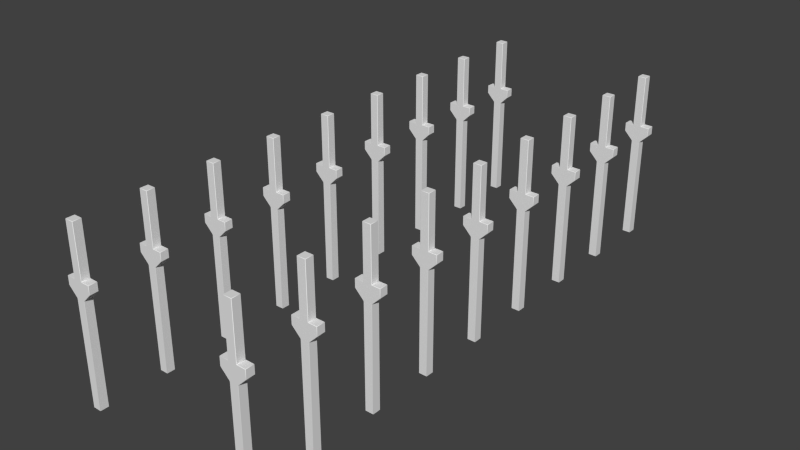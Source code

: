 # Source: l2_env_column.blend  (saved by Blender 2.69.10; exported with 4.5.12 LTS)
import bpy
from mathutils import Matrix  # noqa: F401  (used for matrix-valued properties, if any)

bpy.ops.wm.read_factory_settings(use_empty=True)
scene = bpy.context.scene
scene.name = 'Scene'

# ---- collections
col_collection_1 = bpy.data.collections.new('Collection 1'); scene.collection.children.link(col_collection_1)
col_collection_1.hide_render = True
col_collection_1.hide_viewport = True
col_collection_2 = bpy.data.collections.new('Collection 2'); scene.collection.children.link(col_collection_2)
col_collection_2.hide_render = True
col_collection_2.hide_viewport = True
col_collection_3 = bpy.data.collections.new('Collection 3'); scene.collection.children.link(col_collection_3)
col_collection_3.hide_render = True
col_collection_3.hide_viewport = True
col_collection_4 = bpy.data.collections.new('Collection 4'); scene.collection.children.link(col_collection_4)
col_collection_4.hide_render = True
col_collection_4.hide_viewport = True
col_collection_5 = bpy.data.collections.new('Collection 5'); scene.collection.children.link(col_collection_5)

# ---- world
world_world = bpy.data.worlds.new('World'); scene.world = world_world
world_world.color = (0.05088, 0.05088, 0.05088)
world_world.use_sun_shadow = False
world_world.sun_shadow_jitter_overblur = 0.0
world_world.cycles.sampling_method = 'MANUAL'
world_world.cycles.sample_map_resolution = 256

# ---- meshes
me_lowpolyraw = bpy.data.meshes.new('LowPolyRaw')
me_lowpolyraw.from_pydata([(0.25, -0.25, 0.0), (-0.25, -0.25, 0.0), (0.25, 0.25, 0.0), (-0.25, 0.25, 0.0), (0.25, -0.25, 10.0), (-0.25, -0.25, 10.0), (0.25, 0.25, 10.0), (-0.25, 0.25, 10.0), (0.25, -0.25, 6.0), (0.25, 0.25, 6.0), (-0.25, 0.25, 6.0), (-0.25, -0.25, 6.0), (0.25, 0.25, 7.0), (-0.25, -0.25, 7.0), (0.25, -0.25, 7.0), (-0.25, 0.25, 7.0), (0.25, 0.25, 6.5), (-0.25, -0.25, 6.5), (0.25, -0.25, 6.5), (-0.25, 0.25, 6.5), (0.75, 0.25, 7.0), (0.75, -0.25, 7.0), (0.75, 0.25, 6.5), (0.75, -0.25, 6.5), (-0.75, -0.25, 7.0), (-0.75, 0.25, 7.0), (-0.75, -0.25, 6.5), (-0.75, 0.25, 6.5)], [], [(1, 3, 2, 0), (5, 4, 6, 7), (14, 12, 6, 4), (15, 13, 5, 7), (12, 15, 7, 6), (13, 14, 4, 5), (0, 2, 9, 8), (3, 1, 11, 10), (2, 3, 10, 9), (1, 0, 8, 11), (16, 12, 20, 22), (17, 13, 24, 26), (16, 19, 15, 12), (17, 18, 14, 13), (14, 18, 23, 21), (15, 19, 27, 25), (9, 10, 19, 16), (11, 8, 18, 17), (23, 22, 20, 21), (12, 14, 21, 20), (10, 11, 26, 27), (17, 26, 11), (27, 26, 24, 25), (10, 27, 19), (13, 15, 25, 24), (8, 9, 22, 23), (16, 22, 9), (8, 23, 18)])
_uv = me_lowpolyraw.uv_layers.new(name='UVMap')
_uv.uv.foreach_set('vector', [0.6674, 0.5, 0.6674, 0.4167, 0.7507, 0.4167, 0.7507, 0.5, 0.6674, 0.3683, 0.6674, 0.285, 0.7507, 0.285, 0.7507, 0.3683, 0.4171, 0.0001906, 0.5004, 0.0001903, 0.5004, 0.5, 0.4171, 0.5, 0.5837, 0.0001902, 0.667, 0.0001899, 0.667, 0.5, 0.5837, 0.5, 0.5004, 0.0001903, 0.5837, 0.0001902, 0.5837, 0.5, 0.5004, 0.5, 0.3338, 0.0001907, 0.4171, 0.0001906, 0.4171, 0.5, 0.3338, 0.5, 0.08349, 0.0001902, 0.1668, 0.0001901, 0.1668, 0.9998, 0.08349, 0.9998, 0.2501, 0.00019, 0.3334, 0.0001899, 0.3334, 0.9998, 0.2501, 0.9998, 0.1668, 0.0001901, 0.2501, 0.00019, 0.2501, 0.9998, 0.1668, 0.9998, 0.0001899, 0.0001904, 0.08349, 0.0001902, 0.08349, 0.9998, 0.0001921, 0.9998, 0.4516, 0.6771, 0.5105, 0.6182, 0.5694, 0.6771, 0.5105, 0.736, 0.6531, 0.5837, 0.6531, 0.667, 0.5698, 0.667, 0.5698, 0.5837, 0.4516, 0.6771, 0.3927, 0.6182, 0.4516, 0.5593, 0.5105, 0.6182, 0.6531, 0.5837, 0.7364, 0.5837, 0.7364, 0.667, 0.6531, 0.667, 0.7364, 0.667, 0.7364, 0.5837, 0.8197, 0.5837, 0.8197, 0.667, 0.4516, 0.5593, 0.3927, 0.6182, 0.3338, 0.5593, 0.3927, 0.5004, 0.3927, 0.736, 0.3338, 0.6771, 0.3927, 0.6182, 0.4516, 0.6771, 0.6531, 0.5004, 0.7364, 0.5004, 0.7364, 0.5837, 0.6531, 0.5837, 0.6674, 0.118, 0.7507, 0.118, 0.7507, 0.2013, 0.6674, 0.2013, 0.7507, 0.2846, 0.6674, 0.2846, 0.6674, 0.2013, 0.7507, 0.2013, 0.751, 0.0001901, 0.8343, 0.0001903, 0.8343, 0.118, 0.751, 0.118, 0.6531, 0.5837, 0.5698, 0.5837, 0.6531, 0.5004, 0.751, 0.118, 0.8343, 0.118, 0.8343, 0.2013, 0.751, 0.2013, 0.3338, 0.6771, 0.3338, 0.5593, 0.3927, 0.6182, 0.8343, 0.2846, 0.751, 0.2846, 0.751, 0.2013, 0.8343, 0.2013, 0.6674, 0.0001899, 0.7507, 0.0001902, 0.7507, 0.118, 0.6674, 0.118, 0.4516, 0.6771, 0.5105, 0.736, 0.3927, 0.736, 0.7364, 0.5004, 0.8197, 0.5837, 0.7364, 0.5837])
me_lowpolyraw.use_remesh_preserve_volume = False
me_lowpolyraw.use_remesh_preserve_attributes = False
me_lowpolyraw.use_mirror_vertex_groups = False
me_lowpolyraw.update()
me_lowpoly = bpy.data.meshes.new('LowPoly')
me_lowpoly.from_pydata([(0.25, -0.23, 0.02), (0.23, -0.25, 0.02), (0.23, -0.23, 0.0), (-0.23, -0.23, 0.0), (-0.23, -0.25, 0.02), (-0.25, -0.23, 0.02), (0.23, 0.23, 0.0), (0.23, 0.25, 0.02), (0.25, 0.23, 0.02), (-0.25, 0.23, 0.02), (-0.23, 0.25, 0.02), (-0.23, 0.23, 0.0), (0.23, -0.23, 10.0), (0.23, -0.25, 9.98), (0.25, -0.23, 9.98), (-0.25, -0.23, 9.98), (-0.23, -0.25, 9.98), (-0.23, -0.23, 10.0), (0.25, 0.23, 9.98), (0.23, 0.25, 9.98), (0.23, 0.23, 10.0), (-0.23, 0.23, 10.0), (-0.23, 0.25, 9.98), (-0.25, 0.23, 9.98), (0.23, -0.25, 6.02), (0.23, -0.25, 5.98), (0.25, -0.23, 5.98), (0.2641, -0.23, 6.014), (0.27, -0.25, 6.048), (0.25, 0.23, 5.98), (0.23, 0.25, 5.98), (0.23, 0.25, 6.02), (0.27, 0.25, 6.048), (0.2641, 0.23, 6.014), (-0.23, 0.25, 6.02), (-0.23, 0.25, 5.98), (-0.25, 0.23, 5.98), (-0.2641, 0.23, 6.014), (-0.27, 0.25, 6.048), (-0.25, -0.23, 5.98), (-0.23, -0.25, 5.98), (-0.23, -0.25, 6.02), (-0.27, -0.25, 6.048), (-0.2641, -0.23, 6.014), (0.23, 0.25, 6.98), (0.23, 0.25, 7.02), (0.25, 0.23, 7.02), (0.27, 0.23, 7.0), (0.27, 0.25, 6.98), (-0.23, -0.25, 6.98), (-0.23, -0.25, 7.02), (-0.25, -0.23, 7.02), (-0.27, -0.23, 7.0), (-0.27, -0.25, 6.98), (0.25, -0.23, 7.02), (0.23, -0.25, 7.02), (0.23, -0.25, 6.98), (0.27, -0.25, 6.98), (0.27, -0.23, 7.0), (-0.25, 0.23, 7.02), (-0.23, 0.25, 7.02), (-0.23, 0.25, 6.98), (-0.27, 0.25, 6.98), (-0.27, 0.23, 7.0), (0.27, 0.25, 6.52), (0.27, 0.25, 6.48), (0.23, 0.25, 6.48), (0.23, 0.25, 6.52), (-0.27, -0.25, 6.52), (-0.27, -0.25, 6.48), (-0.23, -0.25, 6.48), (-0.23, -0.25, 6.52), (0.23, -0.25, 6.48), (0.27, -0.25, 6.48), (0.27, -0.25, 6.52), (0.23, -0.25, 6.52), (-0.23, 0.25, 6.48), (-0.27, 0.25, 6.48), (-0.27, 0.25, 6.52), (-0.23, 0.25, 6.52), (0.73, 0.25, 6.98), (0.73, 0.23, 7.0), (0.75, 0.23, 6.98), (0.73, -0.23, 7.0), (0.73, -0.25, 6.98), (0.75, -0.23, 6.98), (0.7017, 0.25, 6.48), (0.73, 0.25, 6.52), (0.75, 0.23, 6.52), (0.7359, 0.23, 6.486), (0.75, -0.23, 6.52), (0.73, -0.25, 6.52), (0.7017, -0.25, 6.48), (0.7359, -0.23, 6.486), (-0.73, -0.25, 6.98), (-0.73, -0.23, 7.0), (-0.75, -0.23, 6.98), (-0.73, 0.23, 7.0), (-0.73, 0.25, 6.98), (-0.75, 0.23, 6.98), (-0.7359, -0.23, 6.486), (-0.7017, -0.25, 6.48), (-0.73, -0.25, 6.52), (-0.75, -0.23, 6.52), (-0.73, 0.25, 6.52), (-0.7017, 0.25, 6.48), (-0.7359, 0.23, 6.486), (-0.75, 0.23, 6.52)], [], [(0, 8, 29, 26), (54, 46, 18, 14), (59, 51, 15, 23), (45, 60, 22, 19), (27, 33, 89, 93), (17, 12, 20, 21), (4, 1, 25, 40), (7, 10, 35, 30), (50, 55, 13, 16), (9, 5, 39, 36), (52, 63, 97, 95), (57, 74, 91, 84), (64, 48, 80, 87), (68, 53, 94, 102), (62, 78, 104, 98), (90, 88, 82, 85), (65, 86, 32), (28, 92, 73), (107, 103, 96, 99), (67, 79, 61, 44), (38, 105, 77), (47, 58, 83, 81), (69, 101, 42), (71, 75, 56, 49), (41, 24, 72, 70), (37, 43, 100, 106), (31, 34, 76, 66), (0, 1, 2), (3, 4, 5), (6, 7, 8), (9, 10, 11), (12, 13, 14), (15, 16, 17), (18, 19, 20), (21, 22, 23), (24, 25, 26, 27, 28), (29, 30, 31, 32, 33), (34, 35, 36, 37, 38), (39, 40, 41, 42, 43), (44, 45, 46, 47, 48), (49, 50, 51, 52, 53), (54, 55, 56, 57, 58), (59, 60, 61, 62, 63), (64, 65, 66, 67), (68, 69, 70, 71), (72, 73, 74, 75), (76, 77, 78, 79), (80, 81, 82), (83, 84, 85), (86, 87, 88, 89), (90, 91, 92, 93), (94, 95, 96), (97, 98, 99), (100, 101, 102, 103), (104, 105, 106, 107), (1, 4, 3, 2), (6, 11, 10, 7), (11, 3, 5, 9), (2, 6, 8, 0), (12, 17, 16, 13), (19, 22, 21, 20), (23, 15, 17, 21), (14, 18, 20, 12), (25, 1, 0, 26), (45, 19, 18, 46), (35, 10, 9, 36), (50, 16, 15, 51), (54, 14, 13, 55), (29, 8, 7, 30), (59, 23, 22, 60), (39, 5, 4, 40), (33, 27, 26, 29), (43, 37, 36, 39), (34, 31, 30, 35), (24, 41, 40, 25), (65, 32, 31, 66), (69, 42, 41, 70), (72, 24, 28, 73), (76, 34, 38, 77), (46, 54, 58, 47), (51, 59, 63, 52), (60, 45, 44, 61), (55, 50, 49, 56), (67, 44, 48, 64), (71, 49, 53, 68), (74, 57, 56, 75), (78, 62, 61, 79), (83, 58, 57, 84), (97, 63, 62, 98), (79, 67, 66, 76), (75, 71, 70, 72), (81, 83, 85, 82), (87, 80, 82, 88), (90, 85, 84, 91), (88, 90, 93, 89), (73, 92, 91, 74), (86, 65, 64, 87), (47, 81, 80, 48), (42, 101, 100, 43), (37, 106, 105, 38), (95, 97, 99, 96), (102, 94, 96, 103), (107, 99, 98, 104), (103, 107, 106, 100), (77, 105, 104, 78), (101, 69, 68, 102), (52, 95, 94, 53), (32, 86, 89, 33), (27, 93, 92, 28), (3, 11, 6, 2)])
me_lowpoly.polygons.foreach_set('use_smooth', [0, 0, 0, 0, 0, 0, 0, 0, 0, 0, 0, 0, 0, 0, 0, 0, 0, 0, 0, 0, 0, 0, 0, 0, 0, 0, 0, 1, 1, 1, 1, 1, 1, 1, 1, 1, 1, 1, 1, 1, 1, 1, 1, 0, 0, 0, 0, 1, 1, 1, 1, 1, 1, 1, 1, 1, 1, 1, 1, 1, 1, 1, 1, 1, 1, 1, 1, 1, 1, 1, 1, 1, 1, 0, 0, 0, 0, 0, 0, 1, 1, 0, 0, 0, 0, 0, 0, 1, 1, 0, 0, 1, 1, 1, 1, 0, 0, 1, 1, 1, 1, 1, 1, 1, 0, 0, 1, 1, 1, 0])
_uv = me_lowpoly.uv_layers.new(name='UVMap')
_uv.uv.foreach_set('vector', [0.09511, 0.0005372, 0.1722, 0.0005642, 0.1719, 0.9997, 0.09476, 0.9997, 0.4694, 0.0002884, 0.5504, 0.0003162, 0.5502, 0.5213, 0.4692, 0.5213, 0.6495, 0.0002385, 0.7305, 0.0002662, 0.7303, 0.5212, 0.6494, 0.5212, 0.5595, 0.0002638, 0.6404, 0.0002915, 0.6403, 0.5213, 0.5593, 0.5212, 0.7526, 0.2139, 0.8514, 0.2119, 0.8386, 0.3425, 0.7636, 0.3402, 0.7445, 0.06272, 0.8029, 0.004732, 0.8627, 0.06125, 0.8043, 0.1192, 0.0005645, 0.0006449, 0.07768, 0.000672, 0.07733, 0.9998, 0.0002133, 0.9998, 0.1897, 0.0004293, 0.2668, 0.0004563, 0.2664, 0.9996, 0.1893, 0.9995, 0.3794, 0.0003126, 0.4603, 0.0003409, 0.4602, 0.5213, 0.3792, 0.5213, 0.2842, 0.0003214, 0.3613, 0.0003482, 0.361, 0.9995, 0.2839, 0.9994, 0.7515, 0.8286, 0.6515, 0.831, 0.6696, 0.744, 0.7357, 0.7472, 0.5594, 0.8897, 0.5594, 0.8068, 0.6422, 0.8068, 0.6422, 0.8897, 0.5594, 0.6118, 0.5594, 0.5289, 0.6422, 0.5289, 0.6422, 0.6118, 0.4621, 0.8068, 0.4621, 0.8897, 0.3792, 0.8897, 0.3792, 0.8068, 0.4621, 0.5289, 0.4621, 0.6118, 0.3792, 0.6118, 0.3792, 0.5289, 0.7637, 0.3464, 0.8383, 0.3485, 0.8329, 0.4232, 0.7671, 0.42, 0.5594, 0.619, 0.6371, 0.619, 0.5594, 0.6968, 0.5594, 0.7218, 0.6371, 0.7996, 0.5594, 0.7996, 0.6664, 0.6661, 0.741, 0.6682, 0.7356, 0.7429, 0.6698, 0.7397, 0.5522, 0.6118, 0.4693, 0.6118, 0.4693, 0.5289, 0.5522, 0.5289, 0.4621, 0.6968, 0.3843, 0.619, 0.4621, 0.619, 0.8488, 0.5089, 0.7488, 0.5113, 0.767, 0.4243, 0.833, 0.4275, 0.4621, 0.7996, 0.3843, 0.7996, 0.4621, 0.7218, 0.4693, 0.8068, 0.5522, 0.8068, 0.5522, 0.8897, 0.4693, 0.8897, 0.4693, 0.7168, 0.5522, 0.7168, 0.5522, 0.7996, 0.4693, 0.7996, 0.6553, 0.5337, 0.7541, 0.5316, 0.7413, 0.6622, 0.6663, 0.6599, 0.5522, 0.7019, 0.4693, 0.7019, 0.4693, 0.619, 0.5522, 0.619, 0.8297, 0.6453, 0.8237, 0.6453, 0.8266, 0.6408, 0.7668, 0.5842, 0.7623, 0.5875, 0.7623, 0.5813, 0.8849, 0.5828, 0.8894, 0.5796, 0.8894, 0.5857, 0.822, 0.5217, 0.828, 0.5217, 0.8251, 0.5263, 0.8029, 0.004732, 0.7997, 0.0002133, 0.8058, 0.0002134, 0.74, 0.06595, 0.74, 0.05981, 0.7445, 0.06272, 0.8672, 0.05803, 0.8672, 0.06416, 0.8627, 0.06125, 0.8043, 0.1192, 0.8075, 0.1238, 0.8014, 0.1238, 0.7446, 0.2112, 0.7479, 0.2037, 0.7532, 0.2061, 0.7526, 0.2139, 0.7476, 0.2207, 0.8507, 0.2044, 0.8558, 0.202, 0.8592, 0.2092, 0.8564, 0.2185, 0.8514, 0.2119, 0.6472, 0.531, 0.6505, 0.5234, 0.6558, 0.5258, 0.6553, 0.5337, 0.6502, 0.5405, 0.7534, 0.5241, 0.7585, 0.5217, 0.7618, 0.5289, 0.759, 0.5383, 0.7541, 0.5316, 0.8592, 0.5135, 0.8526, 0.5184, 0.8481, 0.5148, 0.8488, 0.5089, 0.8542, 0.5069, 0.7618, 0.8332, 0.7553, 0.8381, 0.7507, 0.8345, 0.7515, 0.8286, 0.7569, 0.8266, 0.7497, 0.5169, 0.7463, 0.5213, 0.74, 0.5165, 0.7435, 0.5095, 0.7488, 0.5113, 0.6523, 0.8366, 0.6489, 0.841, 0.6427, 0.8362, 0.6462, 0.8292, 0.6515, 0.831, 0.5594, 0.6118, 0.5594, 0.619, 0.5522, 0.619, 0.5522, 0.6118, 0.4621, 0.8068, 0.4621, 0.7996, 0.4693, 0.7996, 0.4693, 0.8068, 0.5522, 0.7996, 0.5594, 0.7996, 0.5594, 0.8068, 0.5522, 0.8068, 0.4693, 0.619, 0.4621, 0.619, 0.4621, 0.6118, 0.4693, 0.6118, 0.8377, 0.4251, 0.833, 0.4275, 0.8329, 0.4232, 0.767, 0.4243, 0.7624, 0.4218, 0.7671, 0.42, 0.8444, 0.3386, 0.8433, 0.3478, 0.8383, 0.3485, 0.8386, 0.3425, 0.7637, 0.3464, 0.7586, 0.3455, 0.7578, 0.3361, 0.7636, 0.3402, 0.7404, 0.7449, 0.7357, 0.7472, 0.7356, 0.7429, 0.6696, 0.744, 0.6651, 0.7415, 0.6698, 0.7397, 0.7413, 0.6622, 0.747, 0.6583, 0.7459, 0.6675, 0.741, 0.6682, 0.6613, 0.6652, 0.6605, 0.6558, 0.6663, 0.6599, 0.6664, 0.6661, 0.8237, 0.6453, 0.7623, 0.5875, 0.7668, 0.5842, 0.8266, 0.6408, 0.8849, 0.5828, 0.8251, 0.5263, 0.828, 0.5217, 0.8894, 0.5796, 0.8251, 0.5263, 0.7668, 0.5842, 0.7623, 0.5813, 0.822, 0.5217, 0.8266, 0.6408, 0.8849, 0.5828, 0.8894, 0.5857, 0.8297, 0.6453, 0.8029, 0.004732, 0.7445, 0.06272, 0.74, 0.05981, 0.7997, 0.0002133, 0.8672, 0.06416, 0.8075, 0.1238, 0.8043, 0.1192, 0.8627, 0.06125, 0.8014, 0.1238, 0.74, 0.06595, 0.7445, 0.06272, 0.8043, 0.1192, 0.8058, 0.0002134, 0.8672, 0.05803, 0.8627, 0.06125, 0.8029, 0.004732, 0.07733, 0.9998, 0.07768, 0.000672, 0.09511, 0.0005372, 0.09476, 0.9997, 0.5595, 0.0002638, 0.5593, 0.5212, 0.5502, 0.5213, 0.5504, 0.0003162, 0.2664, 0.9996, 0.2668, 0.0004563, 0.2842, 0.0003214, 0.2839, 0.9994, 0.7396, 0.0002133, 0.7394, 0.5212, 0.7303, 0.5212, 0.7305, 0.0002662, 0.4694, 0.0002884, 0.4692, 0.5213, 0.4602, 0.5213, 0.4603, 0.0003409, 0.1719, 0.9997, 0.1722, 0.0005642, 0.1897, 0.0004293, 0.1893, 0.9995, 0.6495, 0.0002385, 0.6494, 0.5212, 0.6403, 0.5213, 0.6404, 0.0002915, 0.361, 0.9995, 0.3613, 0.0003482, 0.3788, 0.0002133, 0.3784, 0.9993, 0.8514, 0.2119, 0.7526, 0.2139, 0.7532, 0.2061, 0.8507, 0.2044, 0.7541, 0.5316, 0.6553, 0.5337, 0.6558, 0.5258, 0.7534, 0.5241, 0.4693, 0.7019, 0.5522, 0.7019, 0.5522, 0.7091, 0.4693, 0.7091, 0.5522, 0.7168, 0.4693, 0.7168, 0.4693, 0.7095, 0.5522, 0.7095, 0.5594, 0.619, 0.5594, 0.6968, 0.5522, 0.7019, 0.5522, 0.619, 0.4621, 0.7996, 0.4621, 0.7218, 0.4693, 0.7168, 0.4693, 0.7996, 0.5522, 0.7996, 0.5522, 0.7168, 0.5594, 0.7218, 0.5594, 0.7996, 0.4693, 0.619, 0.4693, 0.7019, 0.4621, 0.6968, 0.4621, 0.619, 0.8481, 0.5148, 0.7497, 0.5169, 0.7488, 0.5113, 0.8488, 0.5089, 0.7507, 0.8345, 0.6523, 0.8366, 0.6515, 0.831, 0.7515, 0.8286, 0.4693, 0.5217, 0.5522, 0.5217, 0.5522, 0.5289, 0.4693, 0.5289, 0.5522, 0.8969, 0.4693, 0.8969, 0.4693, 0.8897, 0.5522, 0.8897, 0.5522, 0.6118, 0.5522, 0.5289, 0.5594, 0.5289, 0.5594, 0.6118, 0.4693, 0.8068, 0.4693, 0.8897, 0.4621, 0.8897, 0.4621, 0.8068, 0.5594, 0.8068, 0.5594, 0.8897, 0.5522, 0.8897, 0.5522, 0.8068, 0.4621, 0.6118, 0.4621, 0.5289, 0.4693, 0.5289, 0.4693, 0.6118, 0.767, 0.4243, 0.7488, 0.5113, 0.7435, 0.5095, 0.7624, 0.4218, 0.6696, 0.744, 0.6515, 0.831, 0.6462, 0.8292, 0.6651, 0.7415, 0.4693, 0.6118, 0.5522, 0.6118, 0.5522, 0.619, 0.4693, 0.619, 0.5522, 0.8068, 0.4693, 0.8068, 0.4693, 0.7996, 0.5522, 0.7996, 0.833, 0.4275, 0.767, 0.4243, 0.7671, 0.42, 0.8329, 0.4232, 0.8433, 0.3478, 0.8377, 0.4251, 0.8329, 0.4232, 0.8383, 0.3485, 0.7637, 0.3464, 0.7671, 0.42, 0.7624, 0.4218, 0.7586, 0.3455, 0.8383, 0.3485, 0.7637, 0.3464, 0.7636, 0.3402, 0.8386, 0.3425, 0.5594, 0.7996, 0.6371, 0.7996, 0.6422, 0.8068, 0.5594, 0.8068, 0.6371, 0.619, 0.5594, 0.619, 0.5594, 0.6118, 0.6422, 0.6118, 0.8488, 0.5089, 0.833, 0.4275, 0.8377, 0.4251, 0.8542, 0.5069, 0.759, 0.5383, 0.747, 0.6583, 0.7413, 0.6622, 0.7541, 0.5316, 0.6553, 0.5337, 0.6663, 0.6599, 0.6605, 0.6558, 0.6502, 0.5405, 0.7357, 0.7472, 0.6696, 0.744, 0.6698, 0.7397, 0.7356, 0.7429, 0.7459, 0.6675, 0.7404, 0.7449, 0.7356, 0.7429, 0.741, 0.6682, 0.6664, 0.6661, 0.6698, 0.7397, 0.6651, 0.7415, 0.6613, 0.6652, 0.741, 0.6682, 0.6664, 0.6661, 0.6663, 0.6599, 0.7413, 0.6622, 0.4621, 0.619, 0.3843, 0.619, 0.3792, 0.6118, 0.4621, 0.6118, 0.3843, 0.7996, 0.4621, 0.7996, 0.4621, 0.8068, 0.3792, 0.8068, 0.7515, 0.8286, 0.7357, 0.7472, 0.7404, 0.7449, 0.7569, 0.8266, 0.8564, 0.2185, 0.8444, 0.3386, 0.8386, 0.3425, 0.8514, 0.2119, 0.7526, 0.2139, 0.7636, 0.3402, 0.7578, 0.3361, 0.7476, 0.2207, 0.7668, 0.5842, 0.8251, 0.5263, 0.8849, 0.5828, 0.8266, 0.6408])
me_lowpoly.use_remesh_preserve_volume = False
me_lowpoly.use_remesh_preserve_attributes = False
me_lowpoly.use_mirror_vertex_groups = False
me_lowpoly.update()
me_highpolyraw = bpy.data.meshes.new('HighPolyRaw')
me_highpolyraw.from_pydata([(0.25, -0.25, 0.0), (-0.25, -0.25, 0.0), (0.25, 0.25, 0.0), (-0.25, 0.25, 0.0), (0.25, -0.25, 10.0), (-0.25, -0.25, 10.0), (0.25, 0.25, 10.0), (-0.25, 0.25, 10.0), (0.25, -0.25, 6.0), (0.25, 0.25, 6.0), (-0.25, 0.25, 6.0), (-0.25, -0.25, 6.0), (0.25, 0.25, 7.0), (-0.25, -0.25, 7.0), (0.25, -0.25, 7.0), (-0.25, 0.25, 7.0), (0.25, 0.25, 6.5), (-0.25, -0.25, 6.5), (0.25, -0.25, 6.5), (-0.25, 0.25, 6.5), (0.75, 0.25, 7.0), (0.75, -0.25, 7.0), (0.75, 0.25, 6.5), (0.75, -0.25, 6.5), (-0.75, -0.25, 7.0), (-0.75, 0.25, 7.0), (-0.75, -0.25, 6.5), (-0.75, 0.25, 6.5), (0.16, -0.25, 0.0), (0.16, 0.25, 0.0), (0.16, -0.25, 10.0), (0.16, 0.25, 10.0), (0.16, 0.25, 6.0), (0.16, -0.25, 6.0), (0.16, 0.25, 7.0), (0.16, -0.25, 7.0), (0.16, 0.25, 6.5), (0.16, -0.25, 6.5), (-0.16, -0.25, 0.0), (-0.16, 0.25, 0.0), (-0.16, -0.25, 10.0), (-0.16, 0.25, 10.0), (-0.16, -0.25, 6.0), (-0.16, -0.25, 7.0), (-0.16, -0.25, 6.5), (-0.16, 0.25, 6.0), (-0.16, 0.25, 7.0), (-0.16, 0.25, 6.5), (0.25, -0.25, 1.0), (-0.25, 0.25, 1.0), (0.25, 0.25, 1.0), (-0.25, -0.25, 1.0), (0.16, 0.25, 1.0), (0.16, -0.25, 1.0), (-0.16, 0.25, 1.0), (-0.16, -0.25, 1.0), (0.16, 0.25, 5.0), (0.16, -0.25, 5.0), (-0.16, 0.25, 5.0), (-0.16, -0.25, 5.0), (0.25, -0.25, 5.0), (-0.25, 0.25, 5.0), (0.25, 0.25, 5.0), (-0.25, -0.25, 5.0), (0.25, 0.25, 8.0), (-0.25, -0.25, 8.0), (0.25, -0.25, 8.0), (-0.25, 0.25, 8.0), (0.16, 0.25, 8.0), (0.16, -0.25, 8.0), (-0.16, 0.25, 8.0), (-0.16, -0.25, 8.0), (0.25, 0.25, 9.0), (-0.25, -0.25, 9.0), (0.25, -0.25, 9.0), (-0.25, 0.25, 9.0), (0.16, 0.25, 9.0), (0.16, -0.25, 9.0), (-0.16, 0.25, 9.0), (-0.16, -0.25, 9.0), (0.16, 0.2, 1.0), (0.16, -0.2, 1.0), (-0.16, 0.2, 1.0), (-0.16, -0.2, 1.0), (0.16, 0.2, 5.0), (0.16, -0.2, 5.0), (-0.16, 0.2, 5.0), (-0.16, -0.2, 5.0), (0.16, 0.2, 8.0), (0.16, -0.2, 8.0), (-0.16, 0.2, 8.0), (-0.16, -0.2, 8.0), (0.16, 0.2, 9.0), (0.16, -0.2, 9.0), (-0.16, 0.2, 9.0), (-0.16, -0.2, 9.0)], [], [(28, 29, 2, 0), (30, 4, 6, 31), (74, 72, 6, 4), (75, 73, 5, 7), (78, 75, 7, 41), (77, 74, 4, 30), (60, 62, 9, 8), (61, 63, 11, 10), (58, 61, 10, 45), (57, 60, 8, 33), (16, 12, 20, 22), (17, 13, 24, 26), (47, 19, 15, 46), (37, 18, 14, 35), (14, 18, 23, 21), (15, 19, 27, 25), (45, 10, 19, 47), (33, 8, 18, 37), (23, 22, 20, 21), (12, 14, 21, 20), (10, 11, 26, 27), (17, 26, 11), (27, 26, 24, 25), (10, 27, 19), (13, 15, 25, 24), (8, 9, 22, 23), (16, 22, 9), (8, 23, 18), (38, 39, 29, 28), (40, 30, 31, 41), (72, 76, 31, 6), (79, 77, 30, 40), (62, 56, 32, 9), (59, 57, 33, 42), (16, 36, 34, 12), (44, 37, 35, 43), (9, 32, 36, 16), (42, 33, 37, 44), (76, 78, 41, 31), (56, 58, 45, 32), (36, 47, 46, 34), (32, 45, 47, 36), (1, 3, 39, 38), (5, 40, 41, 7), (73, 79, 40, 5), (63, 59, 42, 11), (17, 44, 43, 13), (11, 42, 44, 17), (0, 2, 50, 48), (3, 1, 51, 49), (39, 3, 49, 54), (28, 0, 48, 53), (2, 29, 52, 50), (38, 28, 53, 55), (29, 39, 54, 52), (1, 38, 55, 51), (48, 50, 62, 60), (49, 51, 63, 61), (54, 49, 61, 58), (53, 48, 60, 57), (50, 52, 56, 62), (53, 57, 85, 81), (76, 68, 88, 92), (51, 55, 59, 63), (14, 12, 64, 66), (15, 13, 65, 67), (46, 15, 67, 70), (35, 14, 66, 69), (12, 34, 68, 64), (43, 35, 69, 71), (34, 46, 70, 68), (13, 43, 71, 65), (66, 64, 72, 74), (67, 65, 73, 75), (70, 67, 75, 78), (69, 66, 74, 77), (64, 68, 76, 72), (58, 56, 84, 86), (59, 55, 83, 87), (65, 71, 79, 73), (83, 81, 85, 87), (80, 82, 86, 84), (91, 89, 93, 95), (88, 90, 94, 92), (77, 79, 95, 93), (55, 53, 81, 83), (68, 70, 90, 88), (79, 71, 91, 95), (69, 77, 93, 89), (54, 58, 86, 82), (57, 59, 87, 85), (78, 76, 92, 94), (56, 52, 80, 84), (52, 54, 82, 80), (71, 69, 89, 91), (70, 78, 94, 90)])
_uv = me_highpolyraw.uv_layers.new(name='UVMap')
_uv.uv.foreach_set('vector', [0.709, 0.5, 0.709, 0.4167, 0.7507, 0.4167, 0.7507, 0.5, 0.6674, 0.3266, 0.6674, 0.285, 0.7507, 0.285, 0.7507, 0.3266, 0.4171, 0.375, 0.5004, 0.375, 0.5004, 0.5, 0.4171, 0.5, 0.5837, 0.375, 0.667, 0.375, 0.667, 0.5, 0.5837, 0.5, 0.5629, 0.375, 0.5837, 0.375, 0.5837, 0.5, 0.5629, 0.5, 0.3754, 0.375, 0.4171, 0.375, 0.4171, 0.5, 0.3754, 0.5, 0.08349, 0.7499, 0.1668, 0.7499, 0.1668, 0.9998, 0.08349, 0.9998, 0.2501, 0.7499, 0.3334, 0.7499, 0.3334, 0.9998, 0.2501, 0.9998, 0.2293, 0.7499, 0.2501, 0.7499, 0.2501, 0.9998, 0.2293, 0.9998, 0.04184, 0.7499, 0.08349, 0.7499, 0.08349, 0.9998, 0.04184, 0.9998, 0.4516, 0.6771, 0.5105, 0.6182, 0.5694, 0.6771, 0.5105, 0.736, 0.6531, 0.5837, 0.6531, 0.667, 0.5698, 0.667, 0.5698, 0.5837, 0.4074, 0.6329, 0.3927, 0.6182, 0.4516, 0.5593, 0.4663, 0.574, 0.6947, 0.5837, 0.7364, 0.5837, 0.7364, 0.667, 0.6947, 0.667, 0.7364, 0.667, 0.7364, 0.5837, 0.8197, 0.5837, 0.8197, 0.667, 0.4516, 0.5593, 0.3927, 0.6182, 0.3338, 0.5593, 0.3927, 0.5004, 0.3485, 0.6918, 0.3338, 0.6771, 0.3927, 0.6182, 0.4074, 0.6329, 0.6947, 0.5004, 0.7364, 0.5004, 0.7364, 0.5837, 0.6947, 0.5837, 0.6674, 0.118, 0.7507, 0.118, 0.7507, 0.2013, 0.6674, 0.2013, 0.7507, 0.2846, 0.6674, 0.2846, 0.6674, 0.2013, 0.7507, 0.2013, 0.751, 0.0001901, 0.8343, 0.0001903, 0.8343, 0.118, 0.751, 0.118, 0.6531, 0.5837, 0.5698, 0.5837, 0.6531, 0.5004, 0.751, 0.118, 0.8343, 0.118, 0.8343, 0.2013, 0.751, 0.2013, 0.3338, 0.6771, 0.3338, 0.5593, 0.3927, 0.6182, 0.8343, 0.2846, 0.751, 0.2846, 0.751, 0.2013, 0.8343, 0.2013, 0.6674, 0.0001899, 0.7507, 0.0001902, 0.7507, 0.118, 0.6674, 0.118, 0.4516, 0.6771, 0.5105, 0.736, 0.3927, 0.736, 0.7364, 0.5004, 0.8197, 0.5837, 0.7364, 0.5837, 0.6882, 0.5, 0.6882, 0.4167, 0.709, 0.4167, 0.709, 0.5, 0.6674, 0.3475, 0.6674, 0.3266, 0.7507, 0.3266, 0.7507, 0.3475, 0.5004, 0.375, 0.542, 0.375, 0.542, 0.5, 0.5004, 0.5, 0.3546, 0.375, 0.3754, 0.375, 0.3754, 0.5, 0.3546, 0.5, 0.1668, 0.7499, 0.2084, 0.7499, 0.2084, 0.9998, 0.1668, 0.9998, 0.02102, 0.7499, 0.04184, 0.7499, 0.04184, 0.9998, 0.02102, 0.9998, 0.4516, 0.6771, 0.4221, 0.6476, 0.481, 0.5887, 0.5105, 0.6182, 0.6739, 0.5837, 0.6947, 0.5837, 0.6947, 0.667, 0.6739, 0.667, 0.3927, 0.736, 0.3632, 0.7065, 0.4221, 0.6476, 0.4516, 0.6771, 0.6739, 0.5004, 0.6947, 0.5004, 0.6947, 0.5837, 0.6739, 0.5837, 0.542, 0.375, 0.5629, 0.375, 0.5629, 0.5, 0.542, 0.5, 0.2084, 0.7499, 0.2293, 0.7499, 0.2293, 0.9998, 0.2084, 0.9998, 0.4221, 0.6476, 0.4074, 0.6329, 0.4663, 0.574, 0.481, 0.5887, 0.3632, 0.7065, 0.3485, 0.6918, 0.4074, 0.6329, 0.4221, 0.6476, 0.6674, 0.5, 0.6674, 0.4167, 0.6882, 0.4167, 0.6882, 0.5, 0.6674, 0.3683, 0.6674, 0.3475, 0.7507, 0.3475, 0.7507, 0.3683, 0.3338, 0.375, 0.3546, 0.375, 0.3546, 0.5, 0.3338, 0.5, 0.0001915, 0.7499, 0.02102, 0.7499, 0.02102, 0.9998, 0.0001921, 0.9998, 0.6531, 0.5837, 0.6739, 0.5837, 0.6739, 0.667, 0.6531, 0.667, 0.6531, 0.5004, 0.6739, 0.5004, 0.6739, 0.5837, 0.6531, 0.5837, 0.08349, 0.0001902, 0.1668, 0.0001901, 0.1668, 0.5, 0.08349, 0.5, 0.2501, 0.00019, 0.3334, 0.0001899, 0.3334, 0.5, 0.2501, 0.5, 0.2293, 0.00019, 0.2501, 0.00019, 0.2501, 0.5, 0.2293, 0.5, 0.04184, 0.0001903, 0.08349, 0.0001902, 0.08349, 0.5, 0.04184, 0.5, 0.1668, 0.0001901, 0.2084, 0.00019, 0.2084, 0.5, 0.1668, 0.5, 0.02102, 0.0001903, 0.04184, 0.0001903, 0.04184, 0.5, 0.02102, 0.5, 0.2084, 0.00019, 0.2293, 0.00019, 0.2293, 0.5, 0.2084, 0.5, 0.0001899, 0.0001904, 0.02102, 0.0001903, 0.02102, 0.5, 0.000191, 0.5, 0.08349, 0.5, 0.1668, 0.5, 0.1668, 0.7499, 0.08349, 0.7499, 0.2501, 0.5, 0.3334, 0.5, 0.3334, 0.7499, 0.2501, 0.7499, 0.2293, 0.5, 0.2501, 0.5, 0.2501, 0.7499, 0.2293, 0.7499, 0.04184, 0.5, 0.08349, 0.5, 0.08349, 0.7499, 0.04184, 0.7499, 0.1668, 0.5, 0.2084, 0.5, 0.2084, 0.7499, 0.1668, 0.7499, 0.04184, 0.5, 0.04184, 0.7499, 0.04184, 0.7499, 0.04184, 0.5, 0.542, 0.375, 0.542, 0.2501, 0.542, 0.2501, 0.542, 0.375, 0.000191, 0.5, 0.02102, 0.5, 0.02102, 0.7499, 0.0001915, 0.7499, 0.4171, 0.0001906, 0.5004, 0.0001903, 0.5004, 0.2501, 0.4171, 0.2501, 0.5837, 0.0001902, 0.667, 0.0001899, 0.667, 0.2501, 0.5837, 0.2501, 0.5629, 0.0001902, 0.5837, 0.0001902, 0.5837, 0.2501, 0.5629, 0.2501, 0.3754, 0.0001907, 0.4171, 0.0001906, 0.4171, 0.2501, 0.3754, 0.2501, 0.5004, 0.0001903, 0.542, 0.0001903, 0.542, 0.2501, 0.5004, 0.2501, 0.3546, 0.0001907, 0.3754, 0.0001907, 0.3754, 0.2501, 0.3546, 0.2501, 0.542, 0.0001903, 0.5629, 0.0001902, 0.5629, 0.2501, 0.542, 0.2501, 0.3338, 0.0001907, 0.3546, 0.0001907, 0.3546, 0.2501, 0.3338, 0.2501, 0.4171, 0.2501, 0.5004, 0.2501, 0.5004, 0.375, 0.4171, 0.375, 0.5837, 0.2501, 0.667, 0.2501, 0.667, 0.375, 0.5837, 0.375, 0.5629, 0.2501, 0.5837, 0.2501, 0.5837, 0.375, 0.5629, 0.375, 0.3754, 0.2501, 0.4171, 0.2501, 0.4171, 0.375, 0.3754, 0.375, 0.5004, 0.2501, 0.542, 0.2501, 0.542, 0.375, 0.5004, 0.375, 0.2293, 0.7499, 0.2084, 0.7499, 0.2084, 0.7499, 0.2293, 0.7499, 0.02102, 0.7499, 0.02102, 0.5, 0.02102, 0.5, 0.02102, 0.7499, 0.3338, 0.2501, 0.3546, 0.2501, 0.3546, 0.375, 0.3338, 0.375, 0.02102, 0.5, 0.04184, 0.5, 0.04184, 0.7499, 0.02102, 0.7499, 0.2084, 0.5, 0.2293, 0.5, 0.2293, 0.7499, 0.2084, 0.7499, 0.3546, 0.2501, 0.3754, 0.2501, 0.3754, 0.375, 0.3546, 0.375, 0.542, 0.2501, 0.5629, 0.2501, 0.5629, 0.375, 0.542, 0.375, 0.3754, 0.375, 0.3546, 0.375, 0.3546, 0.375, 0.3754, 0.375, 0.02102, 0.5, 0.04184, 0.5, 0.04184, 0.5, 0.02102, 0.5, 0.542, 0.2501, 0.5629, 0.2501, 0.5629, 0.2501, 0.542, 0.2501, 0.3546, 0.375, 0.3546, 0.2501, 0.3546, 0.2501, 0.3546, 0.375, 0.3754, 0.2501, 0.3754, 0.375, 0.3754, 0.375, 0.3754, 0.2501, 0.2293, 0.5, 0.2293, 0.7499, 0.2293, 0.7499, 0.2293, 0.5, 0.04184, 0.7499, 0.02102, 0.7499, 0.02102, 0.7499, 0.04184, 0.7499, 0.5629, 0.375, 0.542, 0.375, 0.542, 0.375, 0.5629, 0.375, 0.2084, 0.7499, 0.2084, 0.5, 0.2084, 0.5, 0.2084, 0.7499, 0.2084, 0.5, 0.2293, 0.5, 0.2293, 0.5, 0.2084, 0.5, 0.3546, 0.2501, 0.3754, 0.2501, 0.3754, 0.2501, 0.3546, 0.2501, 0.5629, 0.2501, 0.5629, 0.375, 0.5629, 0.375, 0.5629, 0.2501])
me_highpolyraw.use_remesh_preserve_volume = False
me_highpolyraw.use_remesh_preserve_attributes = False
me_highpolyraw.use_mirror_vertex_groups = False
me_highpolyraw.update()
me_highpoly = bpy.data.meshes.new('HighPoly')
me_highpoly.from_pydata([(0.25, -0.25, 0.0), (-0.25, -0.25, 0.0), (0.25, 0.25, 0.0), (-0.25, 0.25, 0.0), (0.25, -0.25, 10.0), (-0.25, -0.25, 10.0), (0.25, 0.25, 10.0), (-0.25, 0.25, 10.0), (0.25, -0.25, 6.0), (0.25, 0.25, 6.0), (-0.25, 0.25, 6.0), (-0.25, -0.25, 6.0), (0.25, 0.25, 7.0), (-0.25, -0.25, 7.0), (0.25, -0.25, 7.0), (-0.25, 0.25, 7.0), (0.25, 0.25, 6.5), (-0.25, -0.25, 6.5), (0.25, -0.25, 6.5), (-0.25, 0.25, 6.5), (0.75, 0.25, 7.0), (0.75, -0.25, 7.0), (0.75, 0.25, 6.5), (0.75, -0.25, 6.5), (-0.75, -0.25, 7.0), (-0.75, 0.25, 7.0), (-0.75, -0.25, 6.5), (-0.75, 0.25, 6.5), (0.16, -0.25, 0.0), (0.16, 0.25, 0.0), (0.16, -0.25, 10.0), (0.16, 0.25, 10.0), (0.16, 0.25, 6.0), (0.16, -0.25, 6.0), (0.16, 0.25, 7.0), (0.16, -0.25, 7.0), (0.16, 0.25, 6.5), (0.16, -0.25, 6.5), (-0.16, -0.25, 0.0), (-0.16, 0.25, 0.0), (-0.16, -0.25, 10.0), (-0.16, 0.25, 10.0), (-0.16, -0.25, 6.0), (-0.16, -0.25, 7.0), (-0.16, -0.25, 6.5), (-0.16, 0.25, 6.0), (-0.16, 0.25, 7.0), (-0.16, 0.25, 6.5), (0.25, -0.25, 1.0), (-0.25, 0.25, 1.0), (0.25, 0.25, 1.0), (-0.25, -0.25, 1.0), (0.16, 0.25, 1.0), (0.16, -0.25, 1.0), (-0.16, 0.25, 1.0), (-0.16, -0.25, 1.0), (0.16, 0.25, 5.0), (0.16, -0.25, 5.0), (-0.16, 0.25, 5.0), (-0.16, -0.25, 5.0), (0.25, -0.25, 5.0), (-0.25, 0.25, 5.0), (0.25, 0.25, 5.0), (-0.25, -0.25, 5.0), (0.25, 0.25, 8.0), (-0.25, -0.25, 8.0), (0.25, -0.25, 8.0), (-0.25, 0.25, 8.0), (0.16, 0.25, 8.0), (0.16, -0.25, 8.0), (-0.16, 0.25, 8.0), (-0.16, -0.25, 8.0), (0.25, 0.25, 9.0), (-0.25, -0.25, 9.0), (0.25, -0.25, 9.0), (-0.25, 0.25, 9.0), (0.16, 0.25, 9.0), (0.16, -0.25, 9.0), (-0.16, 0.25, 9.0), (-0.16, -0.25, 9.0), (0.16, 0.2, 1.0), (0.16, -0.2, 1.0), (-0.16, 0.2, 1.0), (-0.16, -0.2, 1.0), (0.16, 0.2, 5.0), (0.16, -0.2, 5.0), (-0.16, 0.2, 5.0), (-0.16, -0.2, 5.0), (0.16, 0.2, 8.0), (0.16, -0.2, 8.0), (-0.16, 0.2, 8.0), (-0.16, -0.2, 8.0), (0.16, 0.2, 9.0), (0.16, -0.2, 9.0), (-0.16, 0.2, 9.0), (-0.16, -0.2, 9.0)], [], [(28, 29, 2, 0), (30, 4, 6, 31), (74, 72, 6, 4), (75, 73, 5, 7), (78, 75, 7, 41), (77, 74, 4, 30), (60, 62, 9, 8), (61, 63, 11, 10), (58, 61, 10, 45), (57, 60, 8, 33), (16, 12, 20, 22), (17, 13, 24, 26), (47, 19, 15, 46), (37, 18, 14, 35), (14, 18, 23, 21), (15, 19, 27, 25), (45, 10, 19, 47), (33, 8, 18, 37), (23, 22, 20, 21), (12, 14, 21, 20), (10, 11, 26, 27), (17, 26, 11), (27, 26, 24, 25), (10, 27, 19), (13, 15, 25, 24), (8, 9, 22, 23), (16, 22, 9), (8, 23, 18), (38, 39, 29, 28), (40, 30, 31, 41), (72, 76, 31, 6), (79, 77, 30, 40), (62, 56, 32, 9), (59, 57, 33, 42), (16, 36, 34, 12), (44, 37, 35, 43), (9, 32, 36, 16), (42, 33, 37, 44), (76, 78, 41, 31), (56, 58, 45, 32), (36, 47, 46, 34), (32, 45, 47, 36), (1, 3, 39, 38), (5, 40, 41, 7), (73, 79, 40, 5), (63, 59, 42, 11), (17, 44, 43, 13), (11, 42, 44, 17), (0, 2, 50, 48), (3, 1, 51, 49), (39, 3, 49, 54), (28, 0, 48, 53), (2, 29, 52, 50), (38, 28, 53, 55), (29, 39, 54, 52), (1, 38, 55, 51), (48, 50, 62, 60), (49, 51, 63, 61), (54, 49, 61, 58), (53, 48, 60, 57), (50, 52, 56, 62), (53, 57, 85, 81), (76, 68, 88, 92), (51, 55, 59, 63), (14, 12, 64, 66), (15, 13, 65, 67), (46, 15, 67, 70), (35, 14, 66, 69), (12, 34, 68, 64), (43, 35, 69, 71), (34, 46, 70, 68), (13, 43, 71, 65), (66, 64, 72, 74), (67, 65, 73, 75), (70, 67, 75, 78), (69, 66, 74, 77), (64, 68, 76, 72), (58, 56, 84, 86), (59, 55, 83, 87), (65, 71, 79, 73), (83, 81, 85, 87), (80, 82, 86, 84), (91, 89, 93, 95), (88, 90, 94, 92), (77, 79, 95, 93), (55, 53, 81, 83), (68, 70, 90, 88), (79, 71, 91, 95), (69, 77, 93, 89), (54, 58, 86, 82), (57, 59, 87, 85), (78, 76, 92, 94), (56, 52, 80, 84), (52, 54, 82, 80), (71, 69, 89, 91), (70, 78, 94, 90)])
_uv = me_highpoly.uv_layers.new(name='UVMap')
_uv.uv.foreach_set('vector', [0.709, 0.5, 0.709, 0.4167, 0.7507, 0.4167, 0.7507, 0.5, 0.6674, 0.3266, 0.6674, 0.285, 0.7507, 0.285, 0.7507, 0.3266, 0.4171, 0.375, 0.5004, 0.375, 0.5004, 0.5, 0.4171, 0.5, 0.5837, 0.375, 0.667, 0.375, 0.667, 0.5, 0.5837, 0.5, 0.5629, 0.375, 0.5837, 0.375, 0.5837, 0.5, 0.5629, 0.5, 0.3754, 0.375, 0.4171, 0.375, 0.4171, 0.5, 0.3754, 0.5, 0.08349, 0.7499, 0.1668, 0.7499, 0.1668, 0.9998, 0.08349, 0.9998, 0.2501, 0.7499, 0.3334, 0.7499, 0.3334, 0.9998, 0.2501, 0.9998, 0.2293, 0.7499, 0.2501, 0.7499, 0.2501, 0.9998, 0.2293, 0.9998, 0.04184, 0.7499, 0.08349, 0.7499, 0.08349, 0.9998, 0.04184, 0.9998, 0.4516, 0.6771, 0.5105, 0.6182, 0.5694, 0.6771, 0.5105, 0.736, 0.6531, 0.5837, 0.6531, 0.667, 0.5698, 0.667, 0.5698, 0.5837, 0.4074, 0.6329, 0.3927, 0.6182, 0.4516, 0.5593, 0.4663, 0.574, 0.6947, 0.5837, 0.7364, 0.5837, 0.7364, 0.667, 0.6947, 0.667, 0.7364, 0.667, 0.7364, 0.5837, 0.8197, 0.5837, 0.8197, 0.667, 0.4516, 0.5593, 0.3927, 0.6182, 0.3338, 0.5593, 0.3927, 0.5004, 0.3485, 0.6918, 0.3338, 0.6771, 0.3927, 0.6182, 0.4074, 0.6329, 0.6947, 0.5004, 0.7364, 0.5004, 0.7364, 0.5837, 0.6947, 0.5837, 0.6674, 0.118, 0.7507, 0.118, 0.7507, 0.2013, 0.6674, 0.2013, 0.7507, 0.2846, 0.6674, 0.2846, 0.6674, 0.2013, 0.7507, 0.2013, 0.751, 0.0001901, 0.8343, 0.0001903, 0.8343, 0.118, 0.751, 0.118, 0.6531, 0.5837, 0.5698, 0.5837, 0.6531, 0.5004, 0.751, 0.118, 0.8343, 0.118, 0.8343, 0.2013, 0.751, 0.2013, 0.3338, 0.6771, 0.3338, 0.5593, 0.3927, 0.6182, 0.8343, 0.2846, 0.751, 0.2846, 0.751, 0.2013, 0.8343, 0.2013, 0.6674, 0.0001899, 0.7507, 0.0001902, 0.7507, 0.118, 0.6674, 0.118, 0.4516, 0.6771, 0.5105, 0.736, 0.3927, 0.736, 0.7364, 0.5004, 0.8197, 0.5837, 0.7364, 0.5837, 0.6882, 0.5, 0.6882, 0.4167, 0.709, 0.4167, 0.709, 0.5, 0.6674, 0.3475, 0.6674, 0.3266, 0.7507, 0.3266, 0.7507, 0.3475, 0.5004, 0.375, 0.542, 0.375, 0.542, 0.5, 0.5004, 0.5, 0.3546, 0.375, 0.3754, 0.375, 0.3754, 0.5, 0.3546, 0.5, 0.1668, 0.7499, 0.2084, 0.7499, 0.2084, 0.9998, 0.1668, 0.9998, 0.02102, 0.7499, 0.04184, 0.7499, 0.04184, 0.9998, 0.02102, 0.9998, 0.4516, 0.6771, 0.4221, 0.6476, 0.481, 0.5887, 0.5105, 0.6182, 0.6739, 0.5837, 0.6947, 0.5837, 0.6947, 0.667, 0.6739, 0.667, 0.3927, 0.736, 0.3632, 0.7065, 0.4221, 0.6476, 0.4516, 0.6771, 0.6739, 0.5004, 0.6947, 0.5004, 0.6947, 0.5837, 0.6739, 0.5837, 0.542, 0.375, 0.5629, 0.375, 0.5629, 0.5, 0.542, 0.5, 0.2084, 0.7499, 0.2293, 0.7499, 0.2293, 0.9998, 0.2084, 0.9998, 0.4221, 0.6476, 0.4074, 0.6329, 0.4663, 0.574, 0.481, 0.5887, 0.3632, 0.7065, 0.3485, 0.6918, 0.4074, 0.6329, 0.4221, 0.6476, 0.6674, 0.5, 0.6674, 0.4167, 0.6882, 0.4167, 0.6882, 0.5, 0.6674, 0.3683, 0.6674, 0.3475, 0.7507, 0.3475, 0.7507, 0.3683, 0.3338, 0.375, 0.3546, 0.375, 0.3546, 0.5, 0.3338, 0.5, 0.0001915, 0.7499, 0.02102, 0.7499, 0.02102, 0.9998, 0.0001921, 0.9998, 0.6531, 0.5837, 0.6739, 0.5837, 0.6739, 0.667, 0.6531, 0.667, 0.6531, 0.5004, 0.6739, 0.5004, 0.6739, 0.5837, 0.6531, 0.5837, 0.08349, 0.0001902, 0.1668, 0.0001901, 0.1668, 0.5, 0.08349, 0.5, 0.2501, 0.00019, 0.3334, 0.0001899, 0.3334, 0.5, 0.2501, 0.5, 0.2293, 0.00019, 0.2501, 0.00019, 0.2501, 0.5, 0.2293, 0.5, 0.04184, 0.0001903, 0.08349, 0.0001902, 0.08349, 0.5, 0.04184, 0.5, 0.1668, 0.0001901, 0.2084, 0.00019, 0.2084, 0.5, 0.1668, 0.5, 0.02102, 0.0001903, 0.04184, 0.0001903, 0.04184, 0.5, 0.02102, 0.5, 0.2084, 0.00019, 0.2293, 0.00019, 0.2293, 0.5, 0.2084, 0.5, 0.0001899, 0.0001904, 0.02102, 0.0001903, 0.02102, 0.5, 0.000191, 0.5, 0.08349, 0.5, 0.1668, 0.5, 0.1668, 0.7499, 0.08349, 0.7499, 0.2501, 0.5, 0.3334, 0.5, 0.3334, 0.7499, 0.2501, 0.7499, 0.2293, 0.5, 0.2501, 0.5, 0.2501, 0.7499, 0.2293, 0.7499, 0.04184, 0.5, 0.08349, 0.5, 0.08349, 0.7499, 0.04184, 0.7499, 0.1668, 0.5, 0.2084, 0.5, 0.2084, 0.7499, 0.1668, 0.7499, 0.04184, 0.5, 0.04184, 0.7499, 0.04184, 0.7499, 0.04184, 0.5, 0.542, 0.375, 0.542, 0.2501, 0.542, 0.2501, 0.542, 0.375, 0.000191, 0.5, 0.02102, 0.5, 0.02102, 0.7499, 0.0001915, 0.7499, 0.4171, 0.0001906, 0.5004, 0.0001903, 0.5004, 0.2501, 0.4171, 0.2501, 0.5837, 0.0001902, 0.667, 0.0001899, 0.667, 0.2501, 0.5837, 0.2501, 0.5629, 0.0001902, 0.5837, 0.0001902, 0.5837, 0.2501, 0.5629, 0.2501, 0.3754, 0.0001907, 0.4171, 0.0001906, 0.4171, 0.2501, 0.3754, 0.2501, 0.5004, 0.0001903, 0.542, 0.0001903, 0.542, 0.2501, 0.5004, 0.2501, 0.3546, 0.0001907, 0.3754, 0.0001907, 0.3754, 0.2501, 0.3546, 0.2501, 0.542, 0.0001903, 0.5629, 0.0001902, 0.5629, 0.2501, 0.542, 0.2501, 0.3338, 0.0001907, 0.3546, 0.0001907, 0.3546, 0.2501, 0.3338, 0.2501, 0.4171, 0.2501, 0.5004, 0.2501, 0.5004, 0.375, 0.4171, 0.375, 0.5837, 0.2501, 0.667, 0.2501, 0.667, 0.375, 0.5837, 0.375, 0.5629, 0.2501, 0.5837, 0.2501, 0.5837, 0.375, 0.5629, 0.375, 0.3754, 0.2501, 0.4171, 0.2501, 0.4171, 0.375, 0.3754, 0.375, 0.5004, 0.2501, 0.542, 0.2501, 0.542, 0.375, 0.5004, 0.375, 0.2293, 0.7499, 0.2084, 0.7499, 0.2084, 0.7499, 0.2293, 0.7499, 0.02102, 0.7499, 0.02102, 0.5, 0.02102, 0.5, 0.02102, 0.7499, 0.3338, 0.2501, 0.3546, 0.2501, 0.3546, 0.375, 0.3338, 0.375, 0.02102, 0.5, 0.04184, 0.5, 0.04184, 0.7499, 0.02102, 0.7499, 0.2084, 0.5, 0.2293, 0.5, 0.2293, 0.7499, 0.2084, 0.7499, 0.3546, 0.2501, 0.3754, 0.2501, 0.3754, 0.375, 0.3546, 0.375, 0.542, 0.2501, 0.5629, 0.2501, 0.5629, 0.375, 0.542, 0.375, 0.3754, 0.375, 0.3546, 0.375, 0.3546, 0.375, 0.3754, 0.375, 0.02102, 0.5, 0.04184, 0.5, 0.04184, 0.5, 0.02102, 0.5, 0.542, 0.2501, 0.5629, 0.2501, 0.5629, 0.2501, 0.542, 0.2501, 0.3546, 0.375, 0.3546, 0.2501, 0.3546, 0.2501, 0.3546, 0.375, 0.3754, 0.2501, 0.3754, 0.375, 0.3754, 0.375, 0.3754, 0.2501, 0.2293, 0.5, 0.2293, 0.7499, 0.2293, 0.7499, 0.2293, 0.5, 0.04184, 0.7499, 0.02102, 0.7499, 0.02102, 0.7499, 0.04184, 0.7499, 0.5629, 0.375, 0.542, 0.375, 0.542, 0.375, 0.5629, 0.375, 0.2084, 0.7499, 0.2084, 0.5, 0.2084, 0.5, 0.2084, 0.7499, 0.2084, 0.5, 0.2293, 0.5, 0.2293, 0.5, 0.2084, 0.5, 0.3546, 0.2501, 0.3754, 0.2501, 0.3754, 0.2501, 0.3546, 0.2501, 0.5629, 0.2501, 0.5629, 0.375, 0.5629, 0.375, 0.5629, 0.2501])
me_highpoly.use_remesh_preserve_volume = False
me_highpoly.use_remesh_preserve_attributes = False
me_highpoly.use_mirror_vertex_groups = False
me_highpoly.update()

# ---- objects
ob_lowpolyraw = bpy.data.objects.new('LowPolyRaw', me_lowpolyraw)
ob_lowpoly = bpy.data.objects.new('LowPoly', me_lowpoly)
ob_highpolyraw = bpy.data.objects.new('HighPolyRaw', me_highpolyraw)
ob_highpoly = bpy.data.objects.new('HighPoly', me_highpoly)
ob_lowpoly_018 = bpy.data.objects.new('LowPoly.018', me_lowpoly)
ob_lowpoly_017 = bpy.data.objects.new('LowPoly.017', me_lowpoly)
ob_lowpoly_016 = bpy.data.objects.new('LowPoly.016', me_lowpoly)
ob_lowpoly_015 = bpy.data.objects.new('LowPoly.015', me_lowpoly)
ob_lowpoly_014 = bpy.data.objects.new('LowPoly.014', me_lowpoly)
ob_lowpoly_013 = bpy.data.objects.new('LowPoly.013', me_lowpoly)
ob_lowpoly_012 = bpy.data.objects.new('LowPoly.012', me_lowpoly)
ob_lowpoly_011 = bpy.data.objects.new('LowPoly.011', me_lowpoly)
ob_lowpoly_010 = bpy.data.objects.new('LowPoly.010', me_lowpoly)
ob_lowpoly_009 = bpy.data.objects.new('LowPoly.009', me_lowpoly)
ob_lowpoly_008 = bpy.data.objects.new('LowPoly.008', me_lowpoly)
ob_lowpoly_007 = bpy.data.objects.new('LowPoly.007', me_lowpoly)
ob_lowpoly_006 = bpy.data.objects.new('LowPoly.006', me_lowpoly)
ob_lowpoly_005 = bpy.data.objects.new('LowPoly.005', me_lowpoly)
ob_lowpoly_004 = bpy.data.objects.new('LowPoly.004', me_lowpoly)
ob_lowpoly_003 = bpy.data.objects.new('LowPoly.003', me_lowpoly)
ob_lowpoly_002 = bpy.data.objects.new('LowPoly.002', me_lowpoly)
ob_lowpoly_001 = bpy.data.objects.new('LowPoly.001', me_lowpoly)

# ---- transforms, parenting, visibility, modifiers, constraints
ob_lowpolyraw.location = (0.0, 0.0, 0.0)
ob_lowpolyraw.lineart.crease_threshold = 0.0
ob_lowpoly.location = (0.0, 0.0, 0.0)
ob_lowpoly.lineart.crease_threshold = 0.0
ob_highpolyraw.location = (0.0, 0.0, 0.0)
ob_highpolyraw.lineart.crease_threshold = 0.0
ob_highpoly.location = (0.0, 0.0, 0.0)
ob_highpoly.lineart.crease_threshold = 0.0
_m = ob_highpoly.modifiers.new('Bevel', 'BEVEL')
_m.width = 0.02
_m.width_pct = 0.02
_m.segments = 15
_m.limit_method = 'NONE'
_m.spread = 0.0
ob_lowpoly_018.location = (5.0, 0.0, 0.0)
ob_lowpoly_018.lineart.crease_threshold = 0.0
ob_lowpoly_017.location = (5.0, 4.0, 0.0)
ob_lowpoly_017.lineart.crease_threshold = 0.0
ob_lowpoly_016.location = (5.0, 8.0, 0.0)
ob_lowpoly_016.lineart.crease_threshold = 0.0
ob_lowpoly_015.location = (5.0, 12.0, 0.0)
ob_lowpoly_015.lineart.crease_threshold = 0.0
ob_lowpoly_014.location = (5.0, 16.0, 0.0)
ob_lowpoly_014.lineart.crease_threshold = 0.0
ob_lowpoly_013.location = (5.0, -4.0, 0.0)
ob_lowpoly_013.lineart.crease_threshold = 0.0
ob_lowpoly_012.location = (5.0, -8.0, 0.0)
ob_lowpoly_012.lineart.crease_threshold = 0.0
ob_lowpoly_011.location = (5.0, -12.0, 0.0)
ob_lowpoly_011.lineart.crease_threshold = 0.0
ob_lowpoly_010.location = (5.0, -16.0, 0.0)
ob_lowpoly_010.lineart.crease_threshold = 0.0
ob_lowpoly_009.location = (-5.0, -16.0, 0.0)
ob_lowpoly_009.lineart.crease_threshold = 0.0
ob_lowpoly_008.location = (-5.0, -12.0, 0.0)
ob_lowpoly_008.lineart.crease_threshold = 0.0
ob_lowpoly_007.location = (-5.0, -8.0, 0.0)
ob_lowpoly_007.lineart.crease_threshold = 0.0
ob_lowpoly_006.location = (-5.0, -4.0, 0.0)
ob_lowpoly_006.lineart.crease_threshold = 0.0
ob_lowpoly_005.location = (-5.0, 16.0, 0.0)
ob_lowpoly_005.lineart.crease_threshold = 0.0
ob_lowpoly_004.location = (-5.0, 12.0, 0.0)
ob_lowpoly_004.lineart.crease_threshold = 0.0
ob_lowpoly_003.location = (-5.0, 8.0, 0.0)
ob_lowpoly_003.lineart.crease_threshold = 0.0
ob_lowpoly_002.location = (-5.0, 4.0, 0.0)
ob_lowpoly_002.lineart.crease_threshold = 0.0
ob_lowpoly_001.location = (-5.0, 0.0, 0.0)
ob_lowpoly_001.lineart.crease_threshold = 0.0

# ---- collection membership
col_collection_1.objects.link(ob_lowpolyraw)
col_collection_2.objects.link(ob_lowpoly)
col_collection_3.objects.link(ob_highpolyraw)
col_collection_4.objects.link(ob_highpoly)
col_collection_5.objects.link(ob_lowpoly_018)
col_collection_5.objects.link(ob_lowpoly_017)
col_collection_5.objects.link(ob_lowpoly_016)
col_collection_5.objects.link(ob_lowpoly_015)
col_collection_5.objects.link(ob_lowpoly_014)
col_collection_5.objects.link(ob_lowpoly_013)
col_collection_5.objects.link(ob_lowpoly_012)
col_collection_5.objects.link(ob_lowpoly_011)
col_collection_5.objects.link(ob_lowpoly_010)
col_collection_5.objects.link(ob_lowpoly_009)
col_collection_5.objects.link(ob_lowpoly_008)
col_collection_5.objects.link(ob_lowpoly_007)
col_collection_5.objects.link(ob_lowpoly_006)
col_collection_5.objects.link(ob_lowpoly_005)
col_collection_5.objects.link(ob_lowpoly_004)
col_collection_5.objects.link(ob_lowpoly_003)
col_collection_5.objects.link(ob_lowpoly_002)
col_collection_5.objects.link(ob_lowpoly_001)

# ---- scene / render settings (as saved in the file)
scene.frame_start = 1; scene.frame_end = 250; scene.frame_set(1)
scene.render.engine = 'BLENDER_EEVEE_NEXT'
scene.render.image_settings.compression = 90
scene.render.resolution_percentage = 50
scene.render.dither_intensity = 0.0
scene.render.use_bake_selected_to_active = True
scene.cycles.use_denoising = False
scene.cycles.samples = 10
scene.cycles.sampling_pattern = 'TABULATED_SOBOL'
scene.cycles.light_sampling_threshold = 0.0
scene.cycles.use_adaptive_sampling = False
scene.cycles.use_light_tree = False
scene.cycles.blur_glossy = 0.0
scene.cycles.volume_bounces = 1
scene.cycles.pixel_filter_type = 'GAUSSIAN'
scene.cycles.sample_clamp_indirect = 0.0
scene.view_settings.view_transform = 'Standard'
bpy.context.view_layer.update()

# ---- added for rendering (the .blend has no active camera and no usable light): camera, sun
cam_auto = bpy.data.cameras.new('AutoCamera')
cam_auto.lens = 50.0
cam_auto.sensor_width = 36.0
cam_auto.clip_end = 1000.0
ob_auto_camera = bpy.data.objects.new('AutoCamera', cam_auto)
scene.collection.objects.link(ob_auto_camera)
ob_auto_camera.location = (33.2116, -39.8539, 31.5693)
ob_auto_camera.rotation_euler = (1.09748, -7.21219e-08, 0.694738)
scene.camera = ob_auto_camera
light_auto_sun = bpy.data.lights.new('AutoSun', 'SUN')
light_auto_sun.energy = 3.0
light_auto_sun.angle = 0.0523599
ob_auto_sun = bpy.data.objects.new('AutoSun', light_auto_sun)
scene.collection.objects.link(ob_auto_sun)
ob_auto_sun.rotation_euler = (0.872665, 0.174533, 0.523599)
bpy.context.view_layer.update()

